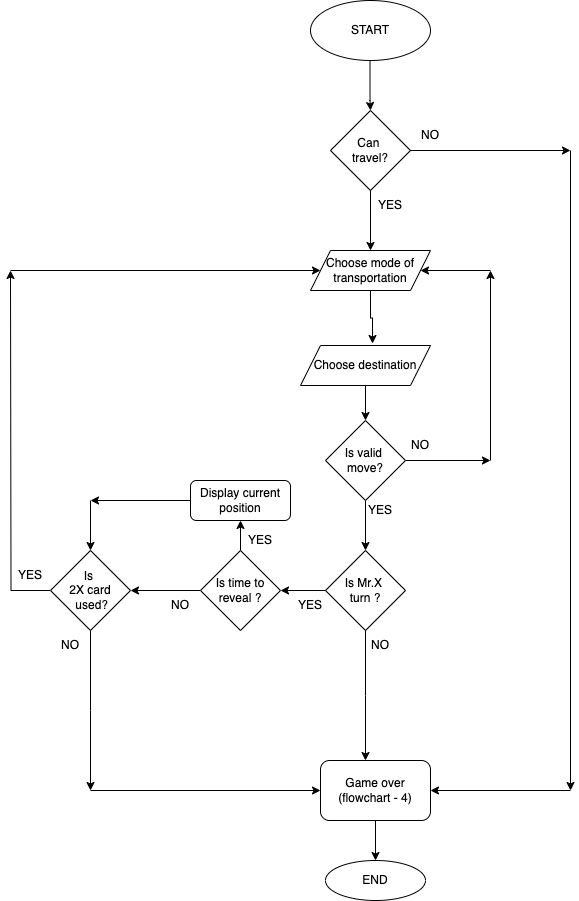

The diagram above was exported from draw.io. Its source (the exported page's mxGraphModel, read from the mxfile embedded in the PNG):
<mxGraphModel dx="1300" dy="840" grid="1" gridSize="10" guides="1" tooltips="1" connect="1" arrows="1" fold="1" page="1" pageScale="1" pageWidth="850" pageHeight="1100" background="#FFFFFF" math="0" shadow="0">
  <root>
    <mxCell id="0" />
    <mxCell id="1" parent="0" />
    <mxCell id="z9rwzX-YAcnn5bPWMAJU-3" value="START" style="ellipse;whiteSpace=wrap;html=1;" parent="1" vertex="1">
      <mxGeometry x="340" y="10" width="120" height="60" as="geometry" />
    </mxCell>
    <mxCell id="z9rwzX-YAcnn5bPWMAJU-4" value="Can&amp;nbsp;&lt;div&gt;travel?&lt;/div&gt;" style="rhombus;whiteSpace=wrap;html=1;" parent="1" vertex="1">
      <mxGeometry x="360" y="120" width="80" height="80" as="geometry" />
    </mxCell>
    <mxCell id="cLQn9HNutu_Fu1mYii4U-12" style="edgeStyle=orthogonalEdgeStyle;rounded=0;orthogonalLoop=1;jettySize=auto;html=1;" parent="1" source="z9rwzX-YAcnn5bPWMAJU-6" edge="1">
      <mxGeometry relative="1" as="geometry">
        <mxPoint x="40" y="280" as="targetPoint" />
      </mxGeometry>
    </mxCell>
    <mxCell id="cLQn9HNutu_Fu1mYii4U-40" style="edgeStyle=orthogonalEdgeStyle;rounded=0;orthogonalLoop=1;jettySize=auto;html=1;" parent="1" source="z9rwzX-YAcnn5bPWMAJU-6" edge="1">
      <mxGeometry relative="1" as="geometry">
        <mxPoint x="120" y="800" as="targetPoint" />
      </mxGeometry>
    </mxCell>
    <mxCell id="z9rwzX-YAcnn5bPWMAJU-6" value="Is&amp;nbsp;&lt;div&gt;2X card&lt;/div&gt;&lt;div&gt;&amp;nbsp;used?&lt;/div&gt;" style="rhombus;whiteSpace=wrap;html=1;" parent="1" vertex="1">
      <mxGeometry x="80" y="560" width="80" height="80" as="geometry" />
    </mxCell>
    <mxCell id="cLQn9HNutu_Fu1mYii4U-17" style="edgeStyle=orthogonalEdgeStyle;rounded=0;orthogonalLoop=1;jettySize=auto;html=1;" parent="1" source="z9rwzX-YAcnn5bPWMAJU-12" edge="1">
      <mxGeometry relative="1" as="geometry">
        <mxPoint x="520" y="470" as="targetPoint" />
      </mxGeometry>
    </mxCell>
    <mxCell id="cLQn9HNutu_Fu1mYii4U-21" style="edgeStyle=orthogonalEdgeStyle;rounded=0;orthogonalLoop=1;jettySize=auto;html=1;entryX=0.5;entryY=0;entryDx=0;entryDy=0;" parent="1" source="z9rwzX-YAcnn5bPWMAJU-12" target="cLQn9HNutu_Fu1mYii4U-20" edge="1">
      <mxGeometry relative="1" as="geometry" />
    </mxCell>
    <mxCell id="z9rwzX-YAcnn5bPWMAJU-12" value="Is valid&amp;nbsp;&lt;div&gt;move?&lt;/div&gt;" style="rhombus;whiteSpace=wrap;html=1;" parent="1" vertex="1">
      <mxGeometry x="355" y="430" width="80" height="80" as="geometry" />
    </mxCell>
    <mxCell id="z9rwzX-YAcnn5bPWMAJU-19" value="" style="endArrow=classic;html=1;rounded=0;" parent="1" edge="1">
      <mxGeometry width="50" height="50" relative="1" as="geometry">
        <mxPoint x="399.5" y="70" as="sourcePoint" />
        <mxPoint x="400" y="120" as="targetPoint" />
        <Array as="points">
          <mxPoint x="399.5" y="110" />
        </Array>
      </mxGeometry>
    </mxCell>
    <mxCell id="z9rwzX-YAcnn5bPWMAJU-20" value="" style="endArrow=classic;html=1;rounded=0;" parent="1" edge="1">
      <mxGeometry width="50" height="50" relative="1" as="geometry">
        <mxPoint x="440" y="160" as="sourcePoint" />
        <mxPoint x="600" y="160" as="targetPoint" />
      </mxGeometry>
    </mxCell>
    <mxCell id="z9rwzX-YAcnn5bPWMAJU-21" value="" style="endArrow=classic;html=1;rounded=0;" parent="1" edge="1">
      <mxGeometry width="50" height="50" relative="1" as="geometry">
        <mxPoint x="400" y="200" as="sourcePoint" />
        <mxPoint x="400" y="260" as="targetPoint" />
      </mxGeometry>
    </mxCell>
    <mxCell id="z9rwzX-YAcnn5bPWMAJU-48" value="Choose mode of transportation" style="shape=parallelogram;perimeter=parallelogramPerimeter;whiteSpace=wrap;html=1;fixedSize=1;" parent="1" vertex="1">
      <mxGeometry x="340" y="260" width="120" height="40" as="geometry" />
    </mxCell>
    <mxCell id="cLQn9HNutu_Fu1mYii4U-16" style="edgeStyle=orthogonalEdgeStyle;rounded=0;orthogonalLoop=1;jettySize=auto;html=1;entryX=0.5;entryY=0;entryDx=0;entryDy=0;" parent="1" source="z9rwzX-YAcnn5bPWMAJU-49" target="z9rwzX-YAcnn5bPWMAJU-12" edge="1">
      <mxGeometry relative="1" as="geometry" />
    </mxCell>
    <mxCell id="z9rwzX-YAcnn5bPWMAJU-49" value="Choose destination" style="shape=parallelogram;perimeter=parallelogramPerimeter;whiteSpace=wrap;html=1;fixedSize=1;" parent="1" vertex="1">
      <mxGeometry x="330" y="355" width="130" height="40" as="geometry" />
    </mxCell>
    <mxCell id="z9rwzX-YAcnn5bPWMAJU-55" value="YES" style="text;html=1;align=center;verticalAlign=middle;whiteSpace=wrap;rounded=0;" parent="1" vertex="1">
      <mxGeometry x="390" y="200" width="60" height="30" as="geometry" />
    </mxCell>
    <mxCell id="z9rwzX-YAcnn5bPWMAJU-56" value="NO" style="text;html=1;align=center;verticalAlign=middle;whiteSpace=wrap;rounded=0;" parent="1" vertex="1">
      <mxGeometry x="430" y="130" width="60" height="30" as="geometry" />
    </mxCell>
    <mxCell id="z9rwzX-YAcnn5bPWMAJU-57" value="" style="endArrow=classic;html=1;rounded=0;" parent="1" edge="1">
      <mxGeometry width="50" height="50" relative="1" as="geometry">
        <mxPoint x="600" y="160" as="sourcePoint" />
        <mxPoint x="600" y="800" as="targetPoint" />
      </mxGeometry>
    </mxCell>
    <mxCell id="z9rwzX-YAcnn5bPWMAJU-64" value="END" style="ellipse;whiteSpace=wrap;html=1;" parent="1" vertex="1">
      <mxGeometry x="355" y="870" width="100" height="40" as="geometry" />
    </mxCell>
    <mxCell id="cLQn9HNutu_Fu1mYii4U-7" style="edgeStyle=orthogonalEdgeStyle;rounded=0;orthogonalLoop=1;jettySize=auto;html=1;entryX=1;entryY=0.5;entryDx=0;entryDy=0;" parent="1" source="cLQn9HNutu_Fu1mYii4U-2" target="z9rwzX-YAcnn5bPWMAJU-6" edge="1">
      <mxGeometry relative="1" as="geometry" />
    </mxCell>
    <mxCell id="cLQn9HNutu_Fu1mYii4U-33" value="" style="edgeStyle=orthogonalEdgeStyle;rounded=0;orthogonalLoop=1;jettySize=auto;html=1;" parent="1" source="cLQn9HNutu_Fu1mYii4U-2" target="cLQn9HNutu_Fu1mYii4U-9" edge="1">
      <mxGeometry relative="1" as="geometry" />
    </mxCell>
    <mxCell id="cLQn9HNutu_Fu1mYii4U-2" value="Is time to reveal ?" style="rhombus;whiteSpace=wrap;html=1;" parent="1" vertex="1">
      <mxGeometry x="230" y="560" width="80" height="80" as="geometry" />
    </mxCell>
    <mxCell id="cLQn9HNutu_Fu1mYii4U-34" style="edgeStyle=orthogonalEdgeStyle;rounded=0;orthogonalLoop=1;jettySize=auto;html=1;" parent="1" source="cLQn9HNutu_Fu1mYii4U-9" edge="1">
      <mxGeometry relative="1" as="geometry">
        <mxPoint x="120" y="510" as="targetPoint" />
      </mxGeometry>
    </mxCell>
    <mxCell id="cLQn9HNutu_Fu1mYii4U-9" value="Display current position" style="rounded=1;whiteSpace=wrap;html=1;" parent="1" vertex="1">
      <mxGeometry x="220" y="490" width="100" height="40" as="geometry" />
    </mxCell>
    <mxCell id="cLQn9HNutu_Fu1mYii4U-15" style="edgeStyle=orthogonalEdgeStyle;rounded=0;orthogonalLoop=1;jettySize=auto;html=1;entryX=0.554;entryY=-0.05;entryDx=0;entryDy=0;entryPerimeter=0;" parent="1" source="z9rwzX-YAcnn5bPWMAJU-48" target="z9rwzX-YAcnn5bPWMAJU-49" edge="1">
      <mxGeometry relative="1" as="geometry" />
    </mxCell>
    <mxCell id="cLQn9HNutu_Fu1mYii4U-18" value="" style="endArrow=classic;html=1;rounded=0;" parent="1" edge="1">
      <mxGeometry width="50" height="50" relative="1" as="geometry">
        <mxPoint x="520" y="470" as="sourcePoint" />
        <mxPoint x="520" y="280" as="targetPoint" />
      </mxGeometry>
    </mxCell>
    <mxCell id="cLQn9HNutu_Fu1mYii4U-19" value="" style="endArrow=classic;html=1;rounded=0;" parent="1" target="z9rwzX-YAcnn5bPWMAJU-48" edge="1">
      <mxGeometry width="50" height="50" relative="1" as="geometry">
        <mxPoint x="520" y="280" as="sourcePoint" />
        <mxPoint x="570" y="230" as="targetPoint" />
      </mxGeometry>
    </mxCell>
    <mxCell id="cLQn9HNutu_Fu1mYii4U-28" style="edgeStyle=orthogonalEdgeStyle;rounded=0;orthogonalLoop=1;jettySize=auto;html=1;entryX=1;entryY=0.5;entryDx=0;entryDy=0;" parent="1" source="cLQn9HNutu_Fu1mYii4U-20" target="cLQn9HNutu_Fu1mYii4U-2" edge="1">
      <mxGeometry relative="1" as="geometry" />
    </mxCell>
    <mxCell id="cLQn9HNutu_Fu1mYii4U-20" value="Is Mr.X&amp;nbsp;&lt;div&gt;t&lt;span style=&quot;background-color: transparent; color: light-dark(rgb(0, 0, 0), rgb(255, 255, 255));&quot;&gt;urn ?&lt;/span&gt;&lt;/div&gt;" style="rhombus;whiteSpace=wrap;html=1;" parent="1" vertex="1">
      <mxGeometry x="355" y="560" width="80" height="80" as="geometry" />
    </mxCell>
    <mxCell id="cLQn9HNutu_Fu1mYii4U-22" value="NO" style="text;html=1;align=center;verticalAlign=middle;whiteSpace=wrap;rounded=0;" parent="1" vertex="1">
      <mxGeometry x="420" y="440" width="60" height="30" as="geometry" />
    </mxCell>
    <mxCell id="cLQn9HNutu_Fu1mYii4U-23" value="YES" style="text;html=1;align=center;verticalAlign=middle;whiteSpace=wrap;rounded=0;" parent="1" vertex="1">
      <mxGeometry x="380" y="505" width="60" height="30" as="geometry" />
    </mxCell>
    <mxCell id="cLQn9HNutu_Fu1mYii4U-24" value="" style="endArrow=classic;html=1;rounded=0;entryX=1;entryY=0.5;entryDx=0;entryDy=0;" parent="1" target="yWW0HJR3bRejeHQUA1Zc-2" edge="1">
      <mxGeometry width="50" height="50" relative="1" as="geometry">
        <mxPoint x="600" y="800" as="sourcePoint" />
        <mxPoint x="470" y="790" as="targetPoint" />
      </mxGeometry>
    </mxCell>
    <mxCell id="cLQn9HNutu_Fu1mYii4U-26" style="edgeStyle=orthogonalEdgeStyle;rounded=0;orthogonalLoop=1;jettySize=auto;html=1;entryX=0.375;entryY=0;entryDx=0;entryDy=0;entryPerimeter=0;" parent="1" source="cLQn9HNutu_Fu1mYii4U-20" edge="1">
      <mxGeometry relative="1" as="geometry">
        <mxPoint x="395" y="770" as="targetPoint" />
      </mxGeometry>
    </mxCell>
    <mxCell id="cLQn9HNutu_Fu1mYii4U-27" value="NO" style="text;html=1;align=center;verticalAlign=middle;whiteSpace=wrap;rounded=0;" parent="1" vertex="1">
      <mxGeometry x="380" y="640" width="60" height="30" as="geometry" />
    </mxCell>
    <mxCell id="cLQn9HNutu_Fu1mYii4U-35" value="" style="endArrow=classic;html=1;rounded=0;" parent="1" target="z9rwzX-YAcnn5bPWMAJU-6" edge="1">
      <mxGeometry width="50" height="50" relative="1" as="geometry">
        <mxPoint x="120" y="510" as="sourcePoint" />
        <mxPoint x="170" y="460" as="targetPoint" />
      </mxGeometry>
    </mxCell>
    <mxCell id="cLQn9HNutu_Fu1mYii4U-36" value="" style="endArrow=classic;html=1;rounded=0;entryX=0;entryY=0.5;entryDx=0;entryDy=0;" parent="1" target="z9rwzX-YAcnn5bPWMAJU-48" edge="1">
      <mxGeometry width="50" height="50" relative="1" as="geometry">
        <mxPoint x="40" y="280" as="sourcePoint" />
        <mxPoint x="90" y="230" as="targetPoint" />
      </mxGeometry>
    </mxCell>
    <mxCell id="cLQn9HNutu_Fu1mYii4U-37" value="YES" style="text;html=1;align=center;verticalAlign=middle;whiteSpace=wrap;rounded=0;" parent="1" vertex="1">
      <mxGeometry x="30" y="570" width="60" height="30" as="geometry" />
    </mxCell>
    <mxCell id="cLQn9HNutu_Fu1mYii4U-38" value="YES" style="text;html=1;align=center;verticalAlign=middle;whiteSpace=wrap;rounded=0;" parent="1" vertex="1">
      <mxGeometry x="260" y="535" width="60" height="30" as="geometry" />
    </mxCell>
    <mxCell id="cLQn9HNutu_Fu1mYii4U-39" value="NO" style="text;html=1;align=center;verticalAlign=middle;whiteSpace=wrap;rounded=0;" parent="1" vertex="1">
      <mxGeometry x="180" y="600" width="60" height="30" as="geometry" />
    </mxCell>
    <mxCell id="cLQn9HNutu_Fu1mYii4U-41" value="" style="endArrow=classic;html=1;rounded=0;entryX=0;entryY=0.75;entryDx=0;entryDy=0;" parent="1" edge="1">
      <mxGeometry width="50" height="50" relative="1" as="geometry">
        <mxPoint x="120" y="800" as="sourcePoint" />
        <mxPoint x="350" y="800" as="targetPoint" />
      </mxGeometry>
    </mxCell>
    <mxCell id="cLQn9HNutu_Fu1mYii4U-42" value="NO" style="text;html=1;align=center;verticalAlign=middle;whiteSpace=wrap;rounded=0;" parent="1" vertex="1">
      <mxGeometry x="70" y="640" width="60" height="30" as="geometry" />
    </mxCell>
    <mxCell id="yWW0HJR3bRejeHQUA1Zc-4" value="" style="edgeStyle=orthogonalEdgeStyle;rounded=0;orthogonalLoop=1;jettySize=auto;html=1;" parent="1" source="yWW0HJR3bRejeHQUA1Zc-2" target="z9rwzX-YAcnn5bPWMAJU-64" edge="1">
      <mxGeometry relative="1" as="geometry" />
    </mxCell>
    <mxCell id="yWW0HJR3bRejeHQUA1Zc-2" value="Game over&lt;div&gt;(flowchart - 4)&lt;/div&gt;" style="rounded=1;whiteSpace=wrap;html=1;" parent="1" vertex="1">
      <mxGeometry x="350" y="770" width="110" height="60" as="geometry" />
    </mxCell>
    <mxCell id="szUKNj3E-B5EYa1_oMUe-1" value="YES" style="text;html=1;align=center;verticalAlign=middle;whiteSpace=wrap;rounded=0;" parent="1" vertex="1">
      <mxGeometry x="310" y="600" width="60" height="30" as="geometry" />
    </mxCell>
  </root>
</mxGraphModel>